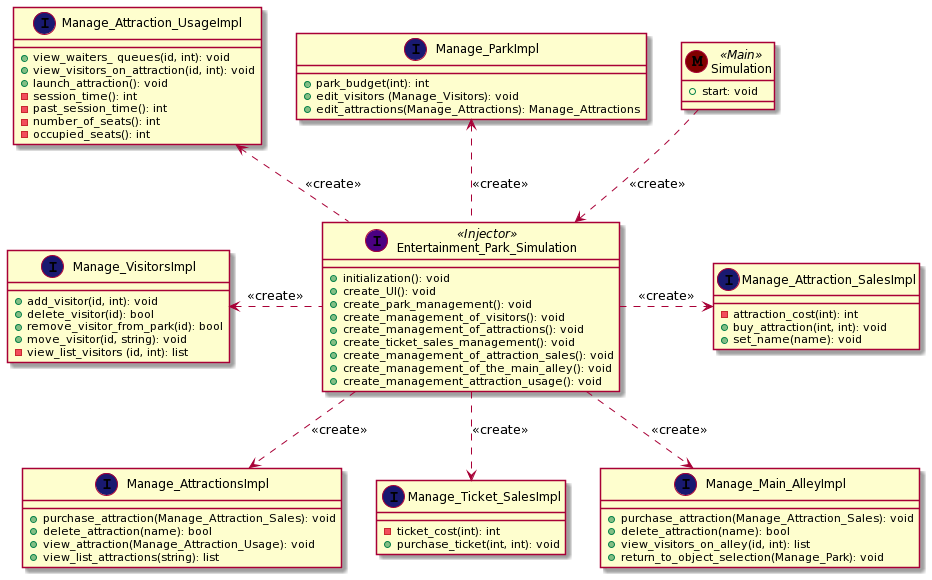

The diagram above was rendered by PlantUML. Its source (embedded in the PNG):
@startuml
Simulation ..> Entertainment_Park_Simulation: <<create>>
Entertainment_Park_Simulation .up.> Manage_ParkImpl: <<create>>
Entertainment_Park_Simulation .left.> Manage_VisitorsImpl: <<create>>
Entertainment_Park_Simulation ..> Manage_AttractionsImpl: <<create>>
Entertainment_Park_Simulation ..> Manage_Ticket_SalesImpl: <<create>>
Entertainment_Park_Simulation .right.> Manage_Attraction_SalesImpl: <<create>>
Entertainment_Park_Simulation ..> Manage_Main_AlleyImpl: <<create>>
Entertainment_Park_Simulation .up.> Manage_Attraction_UsageImpl: <<create>>

class Simulation << (M,Maroon) Main >> {
+ start: void
}

class Entertainment_Park_Simulation << (I,Indigo) Injector >> {
    + initialization(): void
    + create_UI(): void
    + create_park_management(): void
    + create_management_of_visitors(): void
    + create_management_of_attractions(): void
    + create_ticket_sales_management(): void
    + create_management_of_attraction_sales(): void
    + create_management_of_the_main_alley(): void
    + create_management_attraction_usage(): void
}

class Manage_VisitorsImpl << (I,MidnightBlue) >> {
    + add_visitor(id, int): void
    + delete_visitor(id): bool
    + remove_visitor_from_park(id): bool
    + move_visitor(id, string): void
    - view_list_visitors (id, int): list

}

class Manage_ParkImpl << (I,MidnightBlue) >> {
    + park_budget(int): int
    + edit_visitors (Manage_Visitors): void
    + edit_attractions(Manage_Attractions): Manage_Attractions

}

class Manage_AttractionsImpl << (I,MidnightBlue) >> {
    + purchase_attraction(Manage_Attraction_Sales): void
    + delete_attraction(name): bool
    + view_attraction(Manage_Attraction_Usage): void
    + view_list_attractions(string): list

}

class Manage_Main_AlleyImpl << (I,MidnightBlue) >> {
    + purchase_attraction(Manage_Attraction_Sales): void
    + delete_attraction(name): bool
    + view_visitors_on_alley(id, int): list
    + return_to_object_selection(Manage_Park): void

}

class Manage_Ticket_SalesImpl << (I,MidnightBlue) >> {
    - ticket_cost(int): int
    + purchase_ticket(int, int): void
}


class Manage_Attraction_SalesImpl << (I,MidnightBlue) >> {
    - attraction_cost(int): int
    + buy_attraction(int, int): void
    + set_name(name): void
}

class Manage_Attraction_UsageImpl << (I,MidnightBlue) >> {
    + view_waiters_ queues(id, int): void
    + view_visitors_on_attraction(id, int): void
    + launch_attraction(): void
    - session_time(): int
    - past_session_time(): int
    - number_of_seats(): int
    - occupied_seats(): int
}
@enduml